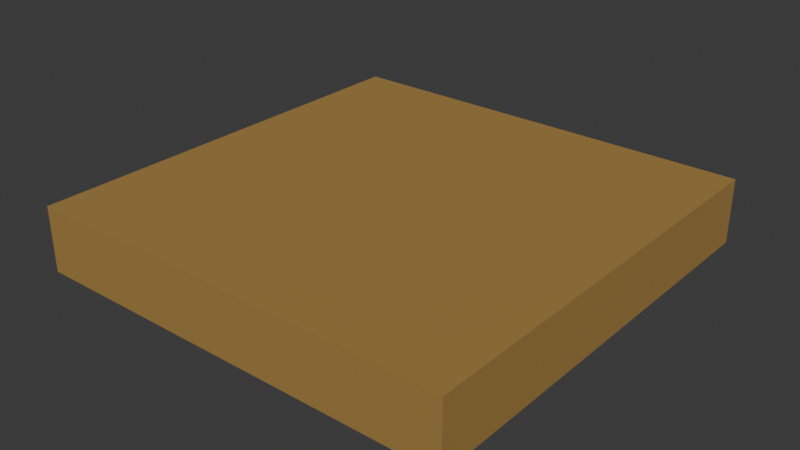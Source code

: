 # Source: path_3.blend  (saved by Blender 4.5.91; exported with 4.5.12 LTS)
import bpy
from mathutils import Matrix  # noqa: F401  (used for matrix-valued properties, if any)

bpy.ops.wm.read_factory_settings(use_empty=True)
scene = bpy.context.scene
scene.name = 'Scene'

# ---- collections
col_collection = bpy.data.collections.new('Collection'); scene.collection.children.link(col_collection)

# ---- materials (node trees are filled in below, after node groups)
mat_material_001 = bpy.data.materials.new('Material.001')
mat_material_001.alpha_threshold = 0.0
mat_material_001.roughness = 0.5
mat_material_001.line_color = (0.0, 0.0, 0.0, 1.0)

# ---- material node trees
mat_material_001.use_nodes = True; mat_material_001.node_tree.nodes.clear()
_N = mat_material_001.node_tree.nodes; _L = mat_material_001.node_tree.links
n0 = _N.new('ShaderNodeOutputMaterial'); n0.name = 'Material Output'; n0.location = (200, 100)
n1 = _N.new('ShaderNodeBsdfPrincipled'); n1.name = 'Principled BSDF'; n1.location = (-200, 100)
n1.inputs[0].default_value = (0.365, 0.2183, 0.05403, 1.0)
n1.inputs[2].default_value = 1.0
n1.inputs[3].default_value = 1.45
_L.new(n1.outputs[0], n0.inputs[0])
n0.is_active_output = True

# ---- world
world_world = bpy.data.worlds.new('World'); scene.world = world_world
world_world.use_nodes = True; world_world.node_tree.nodes.clear()
_N = world_world.node_tree.nodes; _L = world_world.node_tree.links
n0 = _N.new('ShaderNodeOutputWorld'); n0.name = 'World Output'; n0.location = (200, 100)
n1 = _N.new('ShaderNodeBackground'); n1.name = 'Background'; n1.location = (-200, 100)
n1.inputs[0].default_value = (0.05088, 0.05088, 0.05088, 1.0)
_L.new(n1.outputs[0], n0.inputs[0])
n0.is_active_output = True
world_world.color = (0.05088, 0.05088, 0.05088)
world_world.sun_shadow_jitter_overblur = 0.0

# ---- meshes
me_cube = bpy.data.meshes.new('Cube')
me_cube.from_pydata([(1.0, 1.0, 1.0), (1.0, 1.0, -1.0), (1.0, -1.0, 1.0), (1.0, -1.0, -1.0), (-1.0, 1.0, 1.0), (-1.0, 1.0, -1.0), (-1.0, -1.0, 1.0), (-1.0, -1.0, -1.0)], [], [(0, 4, 6, 2), (3, 2, 6, 7), (7, 6, 4, 5), (5, 1, 3, 7), (1, 0, 2, 3), (5, 4, 0, 1)])
_uv = me_cube.uv_layers.new(name='UVMap')
_uv.uv.foreach_set('vector', [0.625, 0.5, 0.875, 0.5, 0.875, 0.75, 0.625, 0.75, 0.375, 0.75, 0.625, 0.75, 0.625, 1.0, 0.375, 1.0, 0.375, 0.0, 0.625, 0.0, 0.625, 0.25, 0.375, 0.25, 0.125, 0.5, 0.375, 0.5, 0.375, 0.75, 0.125, 0.75, 0.375, 0.5, 0.625, 0.5, 0.625, 0.75, 0.375, 0.75, 0.375, 0.25, 0.625, 0.25, 0.625, 0.5, 0.375, 0.5])
me_cube.materials.append(mat_material_001)
me_cube.use_mirror_vertex_groups = False
me_cube.update()

# ---- objects
ob_cube = bpy.data.objects.new('Cube', me_cube)

# ---- transforms, parenting, visibility, modifiers, constraints
ob_cube.location = (0.0, 0.0, 0.0)
ob_cube.scale = (1.0, 1.0, 0.15)
ob_cube.lock_rotations_4d = False
ob_cube.empty_display_type = 'ARROWS'
ob_cube.lineart.crease_threshold = 0.0

# ---- collection membership
col_collection.objects.link(ob_cube)

# ---- scene / render settings (as saved in the file)
scene.frame_start = 1; scene.frame_end = 250; scene.frame_set(1)
scene.render.engine = 'BLENDER_EEVEE_NEXT'
bpy.context.view_layer.update()

# ---- added for rendering (the .blend has no active camera and no usable light): camera, sun
cam_auto = bpy.data.cameras.new('AutoCamera')
cam_auto.lens = 50.0
cam_auto.sensor_width = 36.0
cam_auto.clip_end = 1000.0
ob_auto_camera = bpy.data.objects.new('AutoCamera', cam_auto)
scene.collection.objects.link(ob_auto_camera)
ob_auto_camera.location = (2.63161, -3.15793, 2.10529)
ob_auto_camera.rotation_euler = (1.09748, -7.21219e-08, 0.694738)
scene.camera = ob_auto_camera
light_auto_sun = bpy.data.lights.new('AutoSun', 'SUN')
light_auto_sun.energy = 3.0
light_auto_sun.angle = 0.0523599
ob_auto_sun = bpy.data.objects.new('AutoSun', light_auto_sun)
scene.collection.objects.link(ob_auto_sun)
ob_auto_sun.rotation_euler = (0.872665, 0.174533, 0.523599)
bpy.context.view_layer.update()
